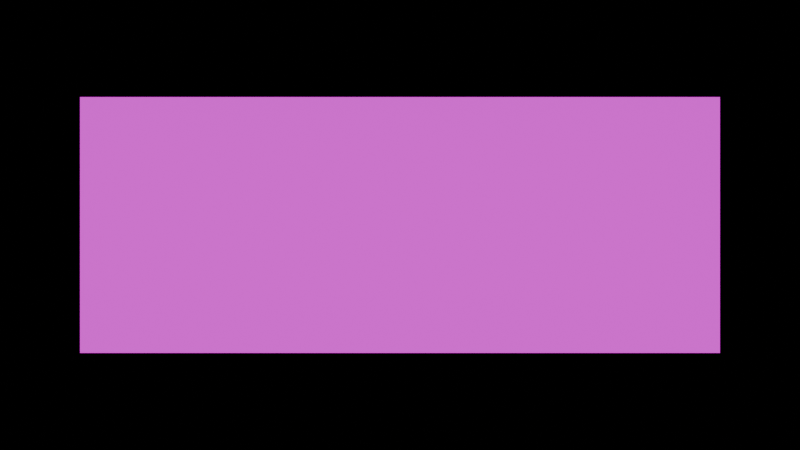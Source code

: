 # Source: AmiinStudioLogoIntro.blend  (saved by Blender 5.2.44; exported with 4.5.12 LTS)
import bpy
from mathutils import Matrix  # noqa: F401  (used for matrix-valued properties, if any)

bpy.ops.wm.read_factory_settings(use_empty=True)
scene = bpy.context.scene
scene.name = 'Scene'

# ---- collections
col_collection = bpy.data.collections.new('Collection'); scene.collection.children.link(col_collection)

# ---- images (referenced by path relative to the original .blend; pixels are not part of the script)
import os
ASSET_DIR = os.environ.get("B2B_ASSET_DIR", "")  # directory of the original .blend (textures are referenced by path, not embedded)
HERE = os.path.dirname(os.path.abspath(__file__))  # packed textures are extracted next to this script under _unpacked/

def load_image(name, relpath, width, height, colorspace="sRGB"):
    """Load a texture the original file referenced (path relative to the .blend, or extracted next to this script)."""
    p = next((c for c in (os.path.join(HERE, relpath), os.path.join(ASSET_DIR, relpath)) if relpath and os.path.exists(c)), "")
    if p:
        img = bpy.data.images.load(p, check_existing=True)
        img.name = name
    else:  # same state as the original file: an image datablock whose file is absent (Cycles renders it pink)
        img = bpy.data.images.new(name, width, height)
        img.source = "FILE"
        img.filepath = "//" + (relpath or name)
    img.colorspace_settings.name = colorspace
    return img
img_x8y06n_png = load_image('X8y06N.png', 'X8y06N.png', 1024, 1024, 'sRGB')

# ---- materials (node trees are filled in below, after node groups)
mat_original_amiin_studio_logo = bpy.data.materials.new('Original Amiin Studio logo')
mat_amiin_orange_glow = bpy.data.materials.new('Amiin orange glow')
mat_amiin_orange_glow.diffuse_color = (1.0, 0.19, 0.015, 1.0)
mat_amiin_orange_glow_001 = bpy.data.materials.new('Amiin orange glow.001')
mat_amiin_orange_glow_001.diffuse_color = (1.0, 0.19, 0.015, 1.0)

# ---- material node trees
mat_original_amiin_studio_logo.use_nodes = True; mat_original_amiin_studio_logo.node_tree.nodes.clear()
_N = mat_original_amiin_studio_logo.node_tree.nodes; _L = mat_original_amiin_studio_logo.node_tree.links
n0 = _N.new('ShaderNodeOutputMaterial'); n0.name = 'Material Output'; n0.location = (0, 0)
n1 = _N.new('ShaderNodeEmission'); n1.name = 'Emission'; n1.location = (0, 0)
n2 = _N.new('ShaderNodeTexImage'); n2.name = 'Image Texture'; n2.location = (0, 0)
n2.image = img_x8y06n_png
_L.new(n2.outputs[0], n1.inputs[0])
_L.new(n1.outputs[0], n0.inputs[0])
n0.is_active_output = True
mat_amiin_orange_glow.use_nodes = True; mat_amiin_orange_glow.node_tree.nodes.clear()
_N = mat_amiin_orange_glow.node_tree.nodes; _L = mat_amiin_orange_glow.node_tree.links
n0 = _N.new('ShaderNodeBsdfPrincipled'); n0.name = 'Principled BSDF'; n0.location = (-200, 100)
n0.inputs[10].default_value = 0.005
n0.inputs[27].default_value = (1.0, 0.06, 0.005, 1.0)
n0.inputs[28].default_value = 5.0
n1 = _N.new('ShaderNodeOutputMaterial'); n1.name = 'Material Output'; n1.location = (200, 100)
_L.new(n0.outputs[0], n1.inputs[0])
n1.is_active_output = True
mat_amiin_orange_glow_001.use_nodes = True; mat_amiin_orange_glow_001.node_tree.nodes.clear()
_N = mat_amiin_orange_glow_001.node_tree.nodes; _L = mat_amiin_orange_glow_001.node_tree.links
n0 = _N.new('ShaderNodeBsdfPrincipled'); n0.name = 'Principled BSDF'; n0.location = (-200, 100)
n0.inputs[10].default_value = 0.005
n0.inputs[27].default_value = (1.0, 0.06, 0.005, 1.0)
n0.inputs[28].default_value = 5.0
n1 = _N.new('ShaderNodeOutputMaterial'); n1.name = 'Material Output'; n1.location = (200, 100)
_L.new(n0.outputs[0], n1.inputs[0])
n1.is_active_output = True

# ---- world
world_world = bpy.data.worlds.new('World'); scene.world = world_world
world_world.use_nodes = True; world_world.node_tree.nodes.clear()
_N = world_world.node_tree.nodes; _L = world_world.node_tree.links
n0 = _N.new('ShaderNodeOutputWorld'); n0.name = 'World Output'; n0.location = (200, 100)
n1 = _N.new('ShaderNodeBackground'); n1.name = 'Background'; n1.location = (-200, 100)
n1.inputs[0].default_value = (0.003, 0.008, 0.012, 1.0)
n1.inputs[1].default_value = 0.02
_L.new(n1.outputs[0], n0.inputs[0])
n0.is_active_output = True
world_world.color = (0.05088, 0.05088, 0.05088)
world_world.sun_shadow_jitter_overblur = 0.0

# ---- cameras
cam_title_camera = bpy.data.cameras.new('Title camera')
cam_title_camera.type = 'ORTHO'
cam_title_camera.ortho_scale = 10.0

# ---- meshes
me_amiinstudiologoplane = bpy.data.meshes.new('AmiinStudioLogoPlane')
me_amiinstudiologoplane.from_pydata([(-4.0, -1.6, 0.0), (4.0, -1.6, 0.0), (4.0, 1.6, 0.0), (-4.0, 1.6, 0.0)], [], [(0, 1, 2, 3)])
_uv = me_amiinstudiologoplane.uv_layers.new(name='UVMap')
_uv.uv.foreach_set('vector', [0.0, 0.0, 1.0, 0.0, 1.0, 1.0, 0.0, 1.0])
me_amiinstudiologoplane.materials.append(mat_original_amiin_studio_logo)
me_amiinstudiologoplane.update()

# ---- curves / text
cu_warm_studio_sweep = bpy.data.curves.new('Warm studio sweep', 'CURVE')
cu_warm_studio_sweep.dimensions = '3D'
_sp = cu_warm_studio_sweep.splines.new('BEZIER'); _sp.bezier_points.add(2)
_sp.bezier_points.foreach_set('co', [-5.0, -0.7, 0.15, 0.0, 0.0, 0.15, 5.0, -0.7, 0.15])
_sp.bezier_points.foreach_set('handle_left', [-6.952, -0.9733, 0.15, -1.971, 0.0, 0.15, 3.048, -0.4267, 0.15])
_sp.bezier_points.foreach_set('handle_right', [-3.048, -0.4267, 0.15, 1.971, 0.0, 0.15, 6.952, -0.9733, 0.15])
for _p, _l, _r in zip(_sp.bezier_points, ['AUTO', 'AUTO', 'AUTO'], ['AUTO', 'AUTO', 'AUTO']): _p.handle_left_type = _l; _p.handle_right_type = _r
cu_warm_studio_sweep.materials.append(mat_amiin_orange_glow)
cu_warm_studio_sweep.bevel_resolution = 3
cu_warm_studio_sweep.bevel_depth = 0.018
cu_warm_studio_sweep.fill_mode = 'FULL'
cu_warm_studio_sweep_001 = bpy.data.curves.new('Warm studio sweep.001', 'CURVE')
cu_warm_studio_sweep_001.dimensions = '3D'
_sp = cu_warm_studio_sweep_001.splines.new('BEZIER'); _sp.bezier_points.add(2)
_sp.bezier_points.foreach_set('co', [-5.0, 0.7, 0.15, 0.0, 0.0, 0.15, 5.0, 0.7, 0.15])
_sp.bezier_points.foreach_set('handle_left', [-6.952, 0.9733, 0.15, -1.971, 0.0, 0.15, 3.048, 0.4267, 0.15])
_sp.bezier_points.foreach_set('handle_right', [-3.048, 0.4267, 0.15, 1.971, 0.0, 0.15, 6.952, 0.9733, 0.15])
for _p, _l, _r in zip(_sp.bezier_points, ['AUTO', 'AUTO', 'AUTO'], ['AUTO', 'AUTO', 'AUTO']): _p.handle_left_type = _l; _p.handle_right_type = _r
cu_warm_studio_sweep_001.materials.append(mat_amiin_orange_glow_001)
cu_warm_studio_sweep_001.bevel_resolution = 3
cu_warm_studio_sweep_001.bevel_depth = 0.018
cu_warm_studio_sweep_001.fill_mode = 'FULL'

# ---- objects
ob_amiin_studio_logo = bpy.data.objects.new('Amiin Studio Logo', me_amiinstudiologoplane)
ob_logo_reveal_ribbon = bpy.data.objects.new('Logo reveal ribbon', cu_warm_studio_sweep)
ob_logo_reveal_ribbon_001 = bpy.data.objects.new('Logo reveal ribbon.001', cu_warm_studio_sweep_001)
ob_title_camera = bpy.data.objects.new('Title camera', cam_title_camera)

# ---- transforms, parenting, visibility, modifiers, constraints
ob_amiin_studio_logo.location = (0.0, 0.0, 0.0)
ob_logo_reveal_ribbon.location = (0.0, 0.0, 0.0)
ob_logo_reveal_ribbon.hide_render = True
ob_logo_reveal_ribbon_001.location = (0.0, 0.0, 0.0)
ob_logo_reveal_ribbon_001.hide_render = True
ob_title_camera.location = (0.0, 0.0, 10.0)

# ---- collection membership
col_collection.objects.link(ob_amiin_studio_logo)
col_collection.objects.link(ob_logo_reveal_ribbon)
col_collection.objects.link(ob_logo_reveal_ribbon_001)
col_collection.objects.link(ob_title_camera)

# ---- scene / render settings (as saved in the file)
scene.camera = ob_title_camera
scene.frame_start = 1; scene.frame_end = 132; scene.frame_set(100)
scene.render.engine = 'BLENDER_EEVEE_NEXT'
scene.render.resolution_x = 1600
scene.render.resolution_y = 900
scene.render.bake_bias = 0.0
scene.render.bake_samples = 0
scene.render.compositor_device = 'GPU'
scene.eevee.use_volume_custom_range = False
scene.eevee.fast_gi_thickness_near = 0.1
scene.eevee.fast_gi_thickness_far = 0.0
scene.eevee.ray_tracing_options.screen_trace_thickness = 0.1
bpy.context.view_layer.update()
